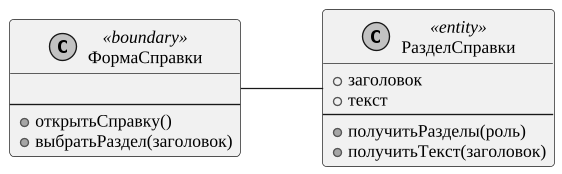

The diagram above was rendered by PlantUML. Its source (embedded in the PNG):
@startuml
skinparam monochrome true
skinparam shadowing false
skinparam defaultFontName "Liberation Serif"
skinparam defaultFontSize 13
skinparam dpi 130
skinparam ArrowFontSize 12
skinparam roundcorner 6
skinparam wrapWidth 320
left to right direction
class ФормаСправки <<boundary>> {

--
+ открытьСправку()
+ выбратьРаздел(заголовок)
}
class РазделСправки <<entity>> {
+ заголовок
+ текст
--
+ получитьРазделы(роль)
+ получитьТекст(заголовок)
}
ФормаСправки -- РазделСправки
@enduml